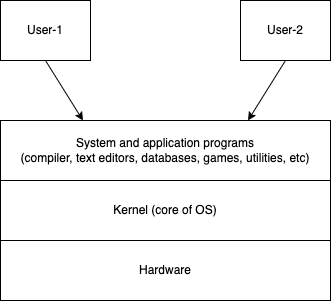

The diagram above was exported from draw.io. Its source (the exported page's mxGraphModel, read from the mxfile embedded in the PNG):
<mxGraphModel dx="951" dy="598" grid="1" gridSize="10" guides="1" tooltips="1" connect="1" arrows="1" fold="1" page="1" pageScale="1" pageWidth="827" pageHeight="1169" math="0" shadow="0">
  <root>
    <mxCell id="0" />
    <mxCell id="1" parent="0" />
    <mxCell id="2" value="Hardware" style="rounded=0;whiteSpace=wrap;html=1;" vertex="1" parent="1">
      <mxGeometry x="240" y="300" width="330" height="60" as="geometry" />
    </mxCell>
    <mxCell id="3" value="Kernel (core of OS)" style="rounded=0;whiteSpace=wrap;html=1;" vertex="1" parent="1">
      <mxGeometry x="240" y="240" width="330" height="60" as="geometry" />
    </mxCell>
    <mxCell id="4" value="System and application programs&lt;br&gt;(compiler, text editors, databases, games, utilities, etc)" style="rounded=0;whiteSpace=wrap;html=1;" vertex="1" parent="1">
      <mxGeometry x="240" y="180" width="330" height="60" as="geometry" />
    </mxCell>
    <mxCell id="6" style="edgeStyle=none;html=1;exitX=0.5;exitY=1;exitDx=0;exitDy=0;entryX=0.25;entryY=0;entryDx=0;entryDy=0;" edge="1" parent="1" source="5" target="4">
      <mxGeometry relative="1" as="geometry" />
    </mxCell>
    <mxCell id="5" value="User-1" style="rounded=0;whiteSpace=wrap;html=1;" vertex="1" parent="1">
      <mxGeometry x="240" y="60" width="90" height="60" as="geometry" />
    </mxCell>
    <mxCell id="8" style="edgeStyle=none;html=1;exitX=0.5;exitY=1;exitDx=0;exitDy=0;entryX=0.75;entryY=0;entryDx=0;entryDy=0;" edge="1" parent="1" source="7" target="4">
      <mxGeometry relative="1" as="geometry" />
    </mxCell>
    <mxCell id="7" value="User-2" style="rounded=0;whiteSpace=wrap;html=1;" vertex="1" parent="1">
      <mxGeometry x="480" y="60" width="90" height="60" as="geometry" />
    </mxCell>
  </root>
</mxGraphModel>